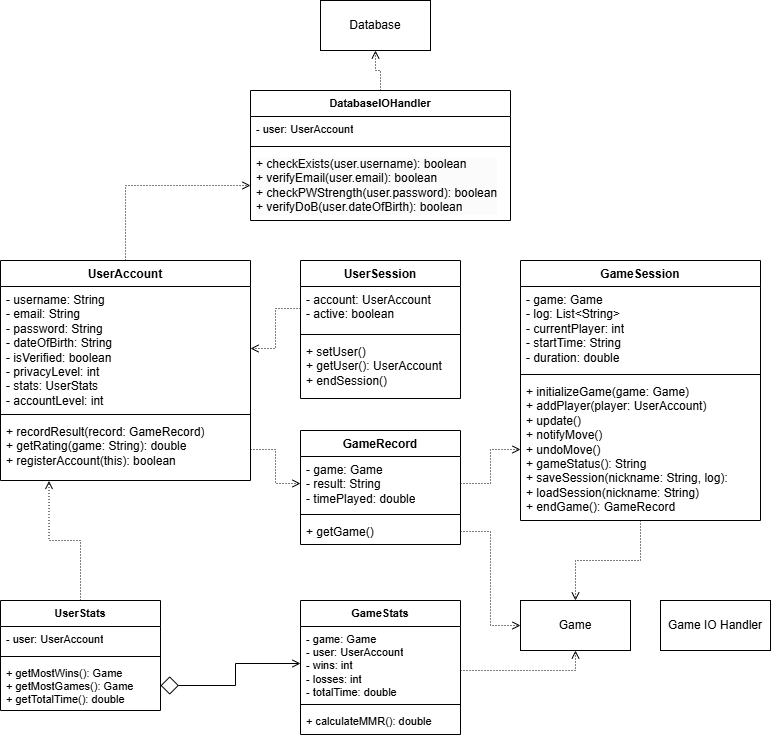

The diagram above was exported from draw.io. Its source (the exported page's mxGraphModel, read from the mxfile embedded in the PNG):
<mxGraphModel dx="1050" dy="10522" grid="1" gridSize="10" guides="1" tooltips="1" connect="1" arrows="1" fold="1" page="1" pageScale="1" pageWidth="10000" pageHeight="10000" math="0" shadow="0">
  <root>
    <mxCell id="0" />
    <mxCell id="1" parent="0" />
    <mxCell id="kKv7IIPzkSF3EpzvwnG0-7" style="edgeStyle=orthogonalEdgeStyle;shape=connector;rounded=0;orthogonalLoop=1;jettySize=auto;html=1;entryX=0;entryY=0.5;entryDx=0;entryDy=0;dashed=1;dashPattern=1 2;strokeColor=default;align=center;verticalAlign=middle;fontFamily=Helvetica;fontSize=11;fontColor=default;labelBackgroundColor=default;endArrow=open;endFill=0;" parent="1" source="RsaLFU6DeN-my90bISCz-1" target="kKv7IIPzkSF3EpzvwnG0-6" edge="1">
      <mxGeometry relative="1" as="geometry" />
    </mxCell>
    <mxCell id="RsaLFU6DeN-my90bISCz-1" value="UserAccount" style="swimlane;fontStyle=1;align=center;verticalAlign=top;childLayout=stackLayout;horizontal=1;startSize=26;horizontalStack=0;resizeParent=1;resizeParentMax=0;resizeLast=0;collapsible=1;marginBottom=0;whiteSpace=wrap;html=1;" parent="1" vertex="1">
      <mxGeometry x="220" y="180" width="250" height="220" as="geometry">
        <mxRectangle x="400" y="187" width="110" height="30" as="alternateBounds" />
      </mxGeometry>
    </mxCell>
    <mxCell id="RsaLFU6DeN-my90bISCz-2" value="- username: String&lt;div&gt;- email: String&lt;br&gt;&lt;div&gt;- password: String&lt;/div&gt;&lt;div&gt;- dateOfBirth: String&lt;/div&gt;&lt;/div&gt;&lt;div&gt;- isVerified: boolean&lt;/div&gt;&lt;div&gt;- privacyLevel: int&lt;/div&gt;&lt;div&gt;- stats: UserStats&lt;/div&gt;&lt;div&gt;- accountLevel: int&lt;/div&gt;" style="text;strokeColor=none;fillColor=none;align=left;verticalAlign=top;spacingLeft=4;spacingRight=4;overflow=hidden;rotatable=0;points=[[0,0.5],[1,0.5]];portConstraint=eastwest;whiteSpace=wrap;html=1;" parent="RsaLFU6DeN-my90bISCz-1" vertex="1">
      <mxGeometry y="26" width="250" height="124" as="geometry" />
    </mxCell>
    <mxCell id="RsaLFU6DeN-my90bISCz-3" value="" style="line;strokeWidth=1;fillColor=none;align=left;verticalAlign=middle;spacingTop=-1;spacingLeft=3;spacingRight=3;rotatable=0;labelPosition=right;points=[];portConstraint=eastwest;strokeColor=inherit;" parent="RsaLFU6DeN-my90bISCz-1" vertex="1">
      <mxGeometry y="150" width="250" height="8" as="geometry" />
    </mxCell>
    <mxCell id="RsaLFU6DeN-my90bISCz-4" value="&lt;div&gt;+ recordResult(record: GameRecord)&lt;/div&gt;&lt;div&gt;+ getRating(game: String): double&lt;/div&gt;&lt;div&gt;+ registerAccount(this): boolean&lt;/div&gt;" style="text;strokeColor=none;fillColor=none;align=left;verticalAlign=top;spacingLeft=4;spacingRight=4;overflow=hidden;rotatable=0;points=[[0,0.5],[1,0.5]];portConstraint=eastwest;whiteSpace=wrap;html=1;" parent="RsaLFU6DeN-my90bISCz-1" vertex="1">
      <mxGeometry y="158" width="250" height="62" as="geometry" />
    </mxCell>
    <mxCell id="ltI1NpTEDJ7RzG2uVxWX-3" value="Database" style="html=1;whiteSpace=wrap;" parent="1" vertex="1">
      <mxGeometry x="540" y="-80" width="110" height="50" as="geometry" />
    </mxCell>
    <mxCell id="ltI1NpTEDJ7RzG2uVxWX-4" value="Game" style="html=1;whiteSpace=wrap;" parent="1" vertex="1">
      <mxGeometry x="740" y="520" width="110" height="50" as="geometry" />
    </mxCell>
    <mxCell id="ltI1NpTEDJ7RzG2uVxWX-21" value="UserSession" style="swimlane;fontStyle=1;align=center;verticalAlign=top;childLayout=stackLayout;horizontal=1;startSize=26;horizontalStack=0;resizeParent=1;resizeParentMax=0;resizeLast=0;collapsible=1;marginBottom=0;whiteSpace=wrap;html=1;" parent="1" vertex="1">
      <mxGeometry x="520" y="180" width="160" height="138" as="geometry" />
    </mxCell>
    <mxCell id="ltI1NpTEDJ7RzG2uVxWX-22" value="- account: UserAccount&lt;div&gt;&lt;div&gt;- active: boolean&lt;/div&gt;&lt;/div&gt;" style="text;strokeColor=none;fillColor=none;align=left;verticalAlign=top;spacingLeft=4;spacingRight=4;overflow=hidden;rotatable=0;points=[[0,0.5],[1,0.5]];portConstraint=eastwest;whiteSpace=wrap;html=1;" parent="ltI1NpTEDJ7RzG2uVxWX-21" vertex="1">
      <mxGeometry y="26" width="160" height="44" as="geometry" />
    </mxCell>
    <mxCell id="ltI1NpTEDJ7RzG2uVxWX-23" value="" style="line;strokeWidth=1;fillColor=none;align=left;verticalAlign=middle;spacingTop=-1;spacingLeft=3;spacingRight=3;rotatable=0;labelPosition=right;points=[];portConstraint=eastwest;strokeColor=inherit;" parent="ltI1NpTEDJ7RzG2uVxWX-21" vertex="1">
      <mxGeometry y="70" width="160" height="8" as="geometry" />
    </mxCell>
    <mxCell id="ltI1NpTEDJ7RzG2uVxWX-24" value="+ setUser()&lt;div&gt;+ getUser(): UserAccount&lt;/div&gt;&lt;div&gt;+ endSession()&lt;/div&gt;" style="text;strokeColor=none;fillColor=none;align=left;verticalAlign=top;spacingLeft=4;spacingRight=4;overflow=hidden;rotatable=0;points=[[0,0.5],[1,0.5]];portConstraint=eastwest;whiteSpace=wrap;html=1;" parent="ltI1NpTEDJ7RzG2uVxWX-21" vertex="1">
      <mxGeometry y="78" width="160" height="60" as="geometry" />
    </mxCell>
    <mxCell id="3_GditqbmwwXlZqSEWP--4" value="GameRecord" style="swimlane;fontStyle=1;align=center;verticalAlign=top;childLayout=stackLayout;horizontal=1;startSize=26;horizontalStack=0;resizeParent=1;resizeParentMax=0;resizeLast=0;collapsible=1;marginBottom=0;whiteSpace=wrap;html=1;" parent="1" vertex="1">
      <mxGeometry x="520" y="350" width="160" height="114" as="geometry" />
    </mxCell>
    <mxCell id="3_GditqbmwwXlZqSEWP--5" value="- game: Game&lt;div&gt;- result: String&lt;/div&gt;&lt;div&gt;- timePlayed: double&lt;/div&gt;" style="text;strokeColor=none;fillColor=none;align=left;verticalAlign=top;spacingLeft=4;spacingRight=4;overflow=hidden;rotatable=0;points=[[0,0.5],[1,0.5]];portConstraint=eastwest;whiteSpace=wrap;html=1;" parent="3_GditqbmwwXlZqSEWP--4" vertex="1">
      <mxGeometry y="26" width="160" height="54" as="geometry" />
    </mxCell>
    <mxCell id="3_GditqbmwwXlZqSEWP--6" value="" style="line;strokeWidth=1;fillColor=none;align=left;verticalAlign=middle;spacingTop=-1;spacingLeft=3;spacingRight=3;rotatable=0;labelPosition=right;points=[];portConstraint=eastwest;strokeColor=inherit;" parent="3_GditqbmwwXlZqSEWP--4" vertex="1">
      <mxGeometry y="80" width="160" height="8" as="geometry" />
    </mxCell>
    <mxCell id="3_GditqbmwwXlZqSEWP--7" value="+ getGame()" style="text;strokeColor=none;fillColor=none;align=left;verticalAlign=top;spacingLeft=4;spacingRight=4;overflow=hidden;rotatable=0;points=[[0,0.5],[1,0.5]];portConstraint=eastwest;whiteSpace=wrap;html=1;" parent="3_GditqbmwwXlZqSEWP--4" vertex="1">
      <mxGeometry y="88" width="160" height="26" as="geometry" />
    </mxCell>
    <mxCell id="3_GditqbmwwXlZqSEWP--14" value="Game IO Handler" style="html=1;whiteSpace=wrap;" parent="1" vertex="1">
      <mxGeometry x="880" y="520" width="110" height="50" as="geometry" />
    </mxCell>
    <mxCell id="Q9jM0nTPfAHEZSr_qVPq-1" value="GameSession" style="swimlane;fontStyle=1;align=center;verticalAlign=top;childLayout=stackLayout;horizontal=1;startSize=26;horizontalStack=0;resizeParent=1;resizeParentMax=0;resizeLast=0;collapsible=1;marginBottom=0;whiteSpace=wrap;html=1;" parent="1" vertex="1">
      <mxGeometry x="740" y="180" width="240" height="260" as="geometry" />
    </mxCell>
    <mxCell id="Q9jM0nTPfAHEZSr_qVPq-2" value="- game: Game&lt;div&gt;- log: List&amp;lt;String&amp;gt;&lt;/div&gt;&lt;div&gt;- currentPlayer: int&lt;/div&gt;&lt;div&gt;- startTime: String&lt;/div&gt;&lt;div&gt;- duration: double&lt;/div&gt;" style="text;strokeColor=none;fillColor=none;align=left;verticalAlign=top;spacingLeft=4;spacingRight=4;overflow=hidden;rotatable=0;points=[[0,0.5],[1,0.5]];portConstraint=eastwest;whiteSpace=wrap;html=1;" parent="Q9jM0nTPfAHEZSr_qVPq-1" vertex="1">
      <mxGeometry y="26" width="240" height="84" as="geometry" />
    </mxCell>
    <mxCell id="Q9jM0nTPfAHEZSr_qVPq-3" value="" style="line;strokeWidth=1;fillColor=none;align=left;verticalAlign=middle;spacingTop=-1;spacingLeft=3;spacingRight=3;rotatable=0;labelPosition=right;points=[];portConstraint=eastwest;strokeColor=inherit;" parent="Q9jM0nTPfAHEZSr_qVPq-1" vertex="1">
      <mxGeometry y="110" width="240" height="8" as="geometry" />
    </mxCell>
    <mxCell id="Q9jM0nTPfAHEZSr_qVPq-4" value="&lt;div&gt;+ initializeGame(game: Game)&lt;/div&gt;&lt;div&gt;+ addPlayer(player: UserAccount)&lt;/div&gt;+ update()&lt;div&gt;+ notifyMove()&lt;/div&gt;&lt;div&gt;+ undoMove()&lt;/div&gt;&lt;div&gt;+ gameStatus(): String&lt;/div&gt;&lt;div&gt;+ saveSession(nickname: String, log):&amp;nbsp;&lt;/div&gt;&lt;div&gt;+ loadSession(nickname: String)&lt;/div&gt;&lt;div&gt;+ endGame(): GameRecord&lt;/div&gt;" style="text;strokeColor=none;fillColor=none;align=left;verticalAlign=top;spacingLeft=4;spacingRight=4;overflow=hidden;rotatable=0;points=[[0,0.5],[1,0.5]];portConstraint=eastwest;whiteSpace=wrap;html=1;" parent="Q9jM0nTPfAHEZSr_qVPq-1" vertex="1">
      <mxGeometry y="118" width="240" height="142" as="geometry" />
    </mxCell>
    <mxCell id="mmontPy32h6DfTiLWCeF-1" style="edgeStyle=orthogonalEdgeStyle;rounded=0;orthogonalLoop=1;jettySize=auto;html=1;entryX=1;entryY=0.5;entryDx=0;entryDy=0;dashed=1;dashPattern=1 2;endArrow=open;endFill=0;" parent="1" source="ltI1NpTEDJ7RzG2uVxWX-22" target="RsaLFU6DeN-my90bISCz-2" edge="1">
      <mxGeometry relative="1" as="geometry" />
    </mxCell>
    <mxCell id="mmontPy32h6DfTiLWCeF-3" style="edgeStyle=orthogonalEdgeStyle;rounded=0;orthogonalLoop=1;jettySize=auto;html=1;entryX=0;entryY=0.5;entryDx=0;entryDy=0;dashed=1;dashPattern=1 2;strokeColor=default;align=center;verticalAlign=middle;fontFamily=Helvetica;fontSize=11;fontColor=default;labelBackgroundColor=default;endArrow=open;endFill=0;" parent="1" source="3_GditqbmwwXlZqSEWP--5" target="Q9jM0nTPfAHEZSr_qVPq-4" edge="1">
      <mxGeometry relative="1" as="geometry" />
    </mxCell>
    <mxCell id="mmontPy32h6DfTiLWCeF-4" style="edgeStyle=orthogonalEdgeStyle;shape=connector;rounded=0;orthogonalLoop=1;jettySize=auto;html=1;entryX=0;entryY=0.5;entryDx=0;entryDy=0;dashed=1;dashPattern=1 2;strokeColor=default;align=center;verticalAlign=middle;fontFamily=Helvetica;fontSize=11;fontColor=default;labelBackgroundColor=default;endArrow=open;endFill=0;" parent="1" source="RsaLFU6DeN-my90bISCz-4" target="3_GditqbmwwXlZqSEWP--5" edge="1">
      <mxGeometry relative="1" as="geometry" />
    </mxCell>
    <mxCell id="mmontPy32h6DfTiLWCeF-5" style="edgeStyle=orthogonalEdgeStyle;shape=connector;rounded=0;orthogonalLoop=1;jettySize=auto;html=1;entryX=0;entryY=0.5;entryDx=0;entryDy=0;dashed=1;dashPattern=1 2;strokeColor=default;align=center;verticalAlign=middle;fontFamily=Helvetica;fontSize=11;fontColor=default;labelBackgroundColor=default;endArrow=open;endFill=0;exitX=1;exitY=0.5;exitDx=0;exitDy=0;" parent="1" source="3_GditqbmwwXlZqSEWP--7" target="ltI1NpTEDJ7RzG2uVxWX-4" edge="1">
      <mxGeometry relative="1" as="geometry" />
    </mxCell>
    <mxCell id="mmontPy32h6DfTiLWCeF-6" value="UserStats" style="swimlane;fontStyle=1;align=center;verticalAlign=top;childLayout=stackLayout;horizontal=1;startSize=26;horizontalStack=0;resizeParent=1;resizeParentMax=0;resizeLast=0;collapsible=1;marginBottom=0;whiteSpace=wrap;html=1;fontFamily=Helvetica;fontSize=11;fontColor=default;labelBackgroundColor=default;" parent="1" vertex="1">
      <mxGeometry x="220" y="520" width="160" height="110" as="geometry" />
    </mxCell>
    <mxCell id="mmontPy32h6DfTiLWCeF-7" value="- user: UserAccount" style="text;strokeColor=none;fillColor=none;align=left;verticalAlign=top;spacingLeft=4;spacingRight=4;overflow=hidden;rotatable=0;points=[[0,0.5],[1,0.5]];portConstraint=eastwest;whiteSpace=wrap;html=1;fontFamily=Helvetica;fontSize=11;fontColor=default;labelBackgroundColor=default;" parent="mmontPy32h6DfTiLWCeF-6" vertex="1">
      <mxGeometry y="26" width="160" height="26" as="geometry" />
    </mxCell>
    <mxCell id="mmontPy32h6DfTiLWCeF-8" value="" style="line;strokeWidth=1;fillColor=none;align=left;verticalAlign=middle;spacingTop=-1;spacingLeft=3;spacingRight=3;rotatable=0;labelPosition=right;points=[];portConstraint=eastwest;strokeColor=inherit;fontFamily=Helvetica;fontSize=11;fontColor=default;labelBackgroundColor=default;" parent="mmontPy32h6DfTiLWCeF-6" vertex="1">
      <mxGeometry y="52" width="160" height="8" as="geometry" />
    </mxCell>
    <mxCell id="mmontPy32h6DfTiLWCeF-9" value="+ getMostWins(): Game&lt;div&gt;+ getMostGames(): Game&lt;/div&gt;&lt;div&gt;+ getTotalTime(): double&lt;/div&gt;" style="text;strokeColor=none;fillColor=none;align=left;verticalAlign=top;spacingLeft=4;spacingRight=4;overflow=hidden;rotatable=0;points=[[0,0.5],[1,0.5]];portConstraint=eastwest;whiteSpace=wrap;html=1;fontFamily=Helvetica;fontSize=11;fontColor=default;labelBackgroundColor=default;" parent="mmontPy32h6DfTiLWCeF-6" vertex="1">
      <mxGeometry y="60" width="160" height="50" as="geometry" />
    </mxCell>
    <mxCell id="mmontPy32h6DfTiLWCeF-10" style="edgeStyle=orthogonalEdgeStyle;shape=connector;rounded=0;orthogonalLoop=1;jettySize=auto;html=1;entryX=0.194;entryY=1.007;entryDx=0;entryDy=0;entryPerimeter=0;dashed=1;dashPattern=1 2;strokeColor=default;align=center;verticalAlign=middle;fontFamily=Helvetica;fontSize=11;fontColor=default;labelBackgroundColor=default;endArrow=open;endFill=0;" parent="1" source="mmontPy32h6DfTiLWCeF-6" target="RsaLFU6DeN-my90bISCz-4" edge="1">
      <mxGeometry relative="1" as="geometry" />
    </mxCell>
    <mxCell id="mmontPy32h6DfTiLWCeF-13" value="GameStats" style="swimlane;fontStyle=1;align=center;verticalAlign=top;childLayout=stackLayout;horizontal=1;startSize=26;horizontalStack=0;resizeParent=1;resizeParentMax=0;resizeLast=0;collapsible=1;marginBottom=0;whiteSpace=wrap;html=1;fontFamily=Helvetica;fontSize=11;fontColor=default;labelBackgroundColor=default;" parent="1" vertex="1">
      <mxGeometry x="520" y="520" width="160" height="134" as="geometry" />
    </mxCell>
    <mxCell id="mmontPy32h6DfTiLWCeF-14" value="- game: Game&lt;div&gt;- user: UserAccount&lt;/div&gt;&lt;div&gt;- wins: int&lt;/div&gt;&lt;div&gt;- losses: int&lt;/div&gt;&lt;div&gt;- totalTime: double&lt;/div&gt;" style="text;strokeColor=none;fillColor=none;align=left;verticalAlign=top;spacingLeft=4;spacingRight=4;overflow=hidden;rotatable=0;points=[[0,0.5],[1,0.5]];portConstraint=eastwest;whiteSpace=wrap;html=1;fontFamily=Helvetica;fontSize=11;fontColor=default;labelBackgroundColor=default;" parent="mmontPy32h6DfTiLWCeF-13" vertex="1">
      <mxGeometry y="26" width="160" height="74" as="geometry" />
    </mxCell>
    <mxCell id="mmontPy32h6DfTiLWCeF-15" value="" style="line;strokeWidth=1;fillColor=none;align=left;verticalAlign=middle;spacingTop=-1;spacingLeft=3;spacingRight=3;rotatable=0;labelPosition=right;points=[];portConstraint=eastwest;strokeColor=inherit;fontFamily=Helvetica;fontSize=11;fontColor=default;labelBackgroundColor=default;" parent="mmontPy32h6DfTiLWCeF-13" vertex="1">
      <mxGeometry y="100" width="160" height="8" as="geometry" />
    </mxCell>
    <mxCell id="mmontPy32h6DfTiLWCeF-16" value="+ calculateMMR(): double" style="text;strokeColor=none;fillColor=none;align=left;verticalAlign=top;spacingLeft=4;spacingRight=4;overflow=hidden;rotatable=0;points=[[0,0.5],[1,0.5]];portConstraint=eastwest;whiteSpace=wrap;html=1;fontFamily=Helvetica;fontSize=11;fontColor=default;labelBackgroundColor=default;" parent="mmontPy32h6DfTiLWCeF-13" vertex="1">
      <mxGeometry y="108" width="160" height="26" as="geometry" />
    </mxCell>
    <mxCell id="mmontPy32h6DfTiLWCeF-17" style="edgeStyle=orthogonalEdgeStyle;shape=connector;rounded=0;orthogonalLoop=1;jettySize=auto;html=1;entryX=0;entryY=0.5;entryDx=0;entryDy=0;strokeColor=default;align=center;verticalAlign=middle;fontFamily=Helvetica;fontSize=11;fontColor=default;labelBackgroundColor=default;endArrow=open;endFill=0;startArrow=diamond;startFill=0;startSize=16;" parent="1" source="mmontPy32h6DfTiLWCeF-9" target="mmontPy32h6DfTiLWCeF-14" edge="1">
      <mxGeometry relative="1" as="geometry" />
    </mxCell>
    <mxCell id="kKv7IIPzkSF3EpzvwnG0-2" style="edgeStyle=orthogonalEdgeStyle;rounded=0;orthogonalLoop=1;jettySize=auto;html=1;entryX=0.5;entryY=1;entryDx=0;entryDy=0;dashed=1;dashPattern=1 2;strokeColor=default;align=center;verticalAlign=middle;fontFamily=Helvetica;fontSize=11;fontColor=default;labelBackgroundColor=default;endArrow=open;endFill=0;" parent="1" source="mmontPy32h6DfTiLWCeF-14" target="ltI1NpTEDJ7RzG2uVxWX-4" edge="1">
      <mxGeometry relative="1" as="geometry">
        <Array as="points">
          <mxPoint x="795" y="590" />
        </Array>
      </mxGeometry>
    </mxCell>
    <mxCell id="kKv7IIPzkSF3EpzvwnG0-10" value="" style="edgeStyle=orthogonalEdgeStyle;shape=connector;rounded=0;orthogonalLoop=1;jettySize=auto;html=1;dashed=1;dashPattern=1 2;strokeColor=default;align=center;verticalAlign=middle;fontFamily=Helvetica;fontSize=11;fontColor=default;labelBackgroundColor=default;endArrow=open;endFill=0;" parent="1" source="kKv7IIPzkSF3EpzvwnG0-3" target="ltI1NpTEDJ7RzG2uVxWX-3" edge="1">
      <mxGeometry relative="1" as="geometry" />
    </mxCell>
    <mxCell id="kKv7IIPzkSF3EpzvwnG0-3" value="DatabaseIOHandler" style="swimlane;fontStyle=1;align=center;verticalAlign=top;childLayout=stackLayout;horizontal=1;startSize=26;horizontalStack=0;resizeParent=1;resizeParentMax=0;resizeLast=0;collapsible=1;marginBottom=0;whiteSpace=wrap;html=1;fontFamily=Helvetica;fontSize=11;fontColor=default;labelBackgroundColor=default;" parent="1" vertex="1">
      <mxGeometry x="470" y="10" width="260" height="130" as="geometry" />
    </mxCell>
    <mxCell id="kKv7IIPzkSF3EpzvwnG0-4" value="- user: UserAccount" style="text;strokeColor=none;fillColor=none;align=left;verticalAlign=top;spacingLeft=4;spacingRight=4;overflow=hidden;rotatable=0;points=[[0,0.5],[1,0.5]];portConstraint=eastwest;whiteSpace=wrap;html=1;fontFamily=Helvetica;fontSize=11;fontColor=default;labelBackgroundColor=default;" parent="kKv7IIPzkSF3EpzvwnG0-3" vertex="1">
      <mxGeometry y="26" width="260" height="26" as="geometry" />
    </mxCell>
    <mxCell id="kKv7IIPzkSF3EpzvwnG0-5" value="" style="line;strokeWidth=1;fillColor=none;align=left;verticalAlign=middle;spacingTop=-1;spacingLeft=3;spacingRight=3;rotatable=0;labelPosition=right;points=[];portConstraint=eastwest;strokeColor=inherit;fontFamily=Helvetica;fontSize=11;fontColor=default;labelBackgroundColor=default;" parent="kKv7IIPzkSF3EpzvwnG0-3" vertex="1">
      <mxGeometry y="52" width="260" height="8" as="geometry" />
    </mxCell>
    <mxCell id="kKv7IIPzkSF3EpzvwnG0-6" value="&lt;div&gt;&lt;div style=&quot;font-size: 12px; background-color: rgb(251, 251, 251);&quot;&gt;+ checkExists(user.username): boolean&lt;/div&gt;&lt;div style=&quot;font-size: 12px; background-color: rgb(251, 251, 251);&quot;&gt;+ verifyEmail(user.email): boolean&lt;/div&gt;&lt;div style=&quot;font-size: 12px; background-color: rgb(251, 251, 251);&quot;&gt;+ checkPWStrength(user.password): boolean&lt;/div&gt;&lt;div style=&quot;font-size: 12px; background-color: rgb(251, 251, 251);&quot;&gt;+ verifyDoB(user.dateOfBirth): boolean&lt;/div&gt;&lt;/div&gt;" style="text;strokeColor=none;fillColor=none;align=left;verticalAlign=top;spacingLeft=4;spacingRight=4;overflow=hidden;rotatable=0;points=[[0,0.5],[1,0.5]];portConstraint=eastwest;whiteSpace=wrap;html=1;fontFamily=Helvetica;fontSize=11;fontColor=default;labelBackgroundColor=default;" parent="kKv7IIPzkSF3EpzvwnG0-3" vertex="1">
      <mxGeometry y="60" width="260" height="70" as="geometry" />
    </mxCell>
    <mxCell id="kKv7IIPzkSF3EpzvwnG0-9" style="edgeStyle=orthogonalEdgeStyle;shape=connector;rounded=0;orthogonalLoop=1;jettySize=auto;html=1;entryX=0.5;entryY=0;entryDx=0;entryDy=0;dashed=1;dashPattern=1 2;strokeColor=default;align=center;verticalAlign=middle;fontFamily=Helvetica;fontSize=11;fontColor=default;labelBackgroundColor=default;endArrow=open;endFill=0;" parent="1" source="Q9jM0nTPfAHEZSr_qVPq-4" target="ltI1NpTEDJ7RzG2uVxWX-4" edge="1">
      <mxGeometry relative="1" as="geometry">
        <Array as="points">
          <mxPoint x="860" y="480" />
          <mxPoint x="795" y="480" />
        </Array>
      </mxGeometry>
    </mxCell>
  </root>
</mxGraphModel>